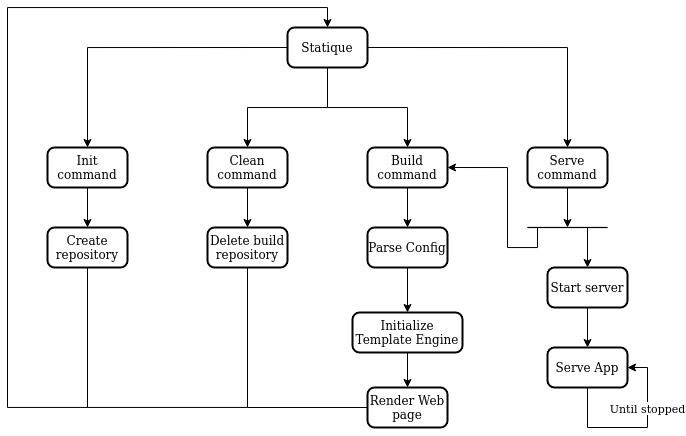

The diagram above was exported from draw.io. Its source (the exported page's mxGraphModel, read from the mxfile embedded in the PNG):
<mxGraphModel dx="2102" dy="607" grid="1" gridSize="10" guides="1" tooltips="1" connect="1" arrows="1" fold="1" page="1" pageScale="1" pageWidth="827" pageHeight="1169" math="0" shadow="0">
  <root>
    <mxCell id="WIyWlLk6GJQsqaUBKTNV-0" />
    <mxCell id="WIyWlLk6GJQsqaUBKTNV-1" parent="WIyWlLk6GJQsqaUBKTNV-0" />
    <mxCell id="5YpRdQenruz4FYWCmpL7-27" style="edgeStyle=orthogonalEdgeStyle;rounded=0;orthogonalLoop=1;jettySize=auto;html=1;exitX=0;exitY=0.5;exitDx=0;exitDy=0;entryX=0.5;entryY=0;entryDx=0;entryDy=0;" edge="1" parent="WIyWlLk6GJQsqaUBKTNV-1" source="5YpRdQenruz4FYWCmpL7-3" target="5YpRdQenruz4FYWCmpL7-6">
      <mxGeometry relative="1" as="geometry" />
    </mxCell>
    <mxCell id="5YpRdQenruz4FYWCmpL7-28" style="edgeStyle=orthogonalEdgeStyle;rounded=0;orthogonalLoop=1;jettySize=auto;html=1;" edge="1" parent="WIyWlLk6GJQsqaUBKTNV-1" source="5YpRdQenruz4FYWCmpL7-3" target="5YpRdQenruz4FYWCmpL7-25">
      <mxGeometry relative="1" as="geometry" />
    </mxCell>
    <mxCell id="5YpRdQenruz4FYWCmpL7-29" style="edgeStyle=orthogonalEdgeStyle;rounded=0;orthogonalLoop=1;jettySize=auto;html=1;" edge="1" parent="WIyWlLk6GJQsqaUBKTNV-1" source="5YpRdQenruz4FYWCmpL7-3" target="5YpRdQenruz4FYWCmpL7-4">
      <mxGeometry relative="1" as="geometry" />
    </mxCell>
    <mxCell id="5YpRdQenruz4FYWCmpL7-30" style="edgeStyle=orthogonalEdgeStyle;rounded=0;orthogonalLoop=1;jettySize=auto;html=1;exitX=1;exitY=0.5;exitDx=0;exitDy=0;" edge="1" parent="WIyWlLk6GJQsqaUBKTNV-1" source="5YpRdQenruz4FYWCmpL7-3" target="5YpRdQenruz4FYWCmpL7-7">
      <mxGeometry relative="1" as="geometry" />
    </mxCell>
    <mxCell id="5YpRdQenruz4FYWCmpL7-3" value="Statique" style="rounded=1;whiteSpace=wrap;html=1;absoluteArcSize=1;arcSize=14;strokeWidth=2;" vertex="1" parent="WIyWlLk6GJQsqaUBKTNV-1">
      <mxGeometry x="240" y="200" width="80" height="40" as="geometry" />
    </mxCell>
    <mxCell id="5YpRdQenruz4FYWCmpL7-15" value="" style="edgeStyle=orthogonalEdgeStyle;rounded=0;orthogonalLoop=1;jettySize=auto;html=1;" edge="1" parent="WIyWlLk6GJQsqaUBKTNV-1" source="5YpRdQenruz4FYWCmpL7-4">
      <mxGeometry relative="1" as="geometry">
        <mxPoint x="360" y="400" as="targetPoint" />
      </mxGeometry>
    </mxCell>
    <mxCell id="5YpRdQenruz4FYWCmpL7-4" value="Build command" style="rounded=1;whiteSpace=wrap;html=1;absoluteArcSize=1;arcSize=14;strokeWidth=2;" vertex="1" parent="WIyWlLk6GJQsqaUBKTNV-1">
      <mxGeometry x="320" y="320" width="80" height="40" as="geometry" />
    </mxCell>
    <mxCell id="5YpRdQenruz4FYWCmpL7-14" value="" style="edgeStyle=orthogonalEdgeStyle;rounded=0;orthogonalLoop=1;jettySize=auto;html=1;" edge="1" parent="WIyWlLk6GJQsqaUBKTNV-1" source="5YpRdQenruz4FYWCmpL7-6" target="5YpRdQenruz4FYWCmpL7-11">
      <mxGeometry relative="1" as="geometry" />
    </mxCell>
    <mxCell id="5YpRdQenruz4FYWCmpL7-6" value="Init command" style="rounded=1;whiteSpace=wrap;html=1;absoluteArcSize=1;arcSize=14;strokeWidth=2;" vertex="1" parent="WIyWlLk6GJQsqaUBKTNV-1">
      <mxGeometry y="320" width="80" height="40" as="geometry" />
    </mxCell>
    <mxCell id="5YpRdQenruz4FYWCmpL7-23" value="" style="edgeStyle=orthogonalEdgeStyle;rounded=0;orthogonalLoop=1;jettySize=auto;html=1;" edge="1" parent="WIyWlLk6GJQsqaUBKTNV-1" source="5YpRdQenruz4FYWCmpL7-7">
      <mxGeometry relative="1" as="geometry">
        <mxPoint x="520" y="400.0000000000001" as="targetPoint" />
      </mxGeometry>
    </mxCell>
    <mxCell id="5YpRdQenruz4FYWCmpL7-7" value="Serve command" style="rounded=1;whiteSpace=wrap;html=1;absoluteArcSize=1;arcSize=14;strokeWidth=2;" vertex="1" parent="WIyWlLk6GJQsqaUBKTNV-1">
      <mxGeometry x="480" y="320" width="80" height="40" as="geometry" />
    </mxCell>
    <mxCell id="5YpRdQenruz4FYWCmpL7-11" value="Create repository" style="rounded=1;whiteSpace=wrap;html=1;absoluteArcSize=1;arcSize=14;strokeWidth=2;" vertex="1" parent="WIyWlLk6GJQsqaUBKTNV-1">
      <mxGeometry y="400" width="80" height="40" as="geometry" />
    </mxCell>
    <mxCell id="5YpRdQenruz4FYWCmpL7-31" style="edgeStyle=orthogonalEdgeStyle;rounded=0;orthogonalLoop=1;jettySize=auto;html=1;entryX=1;entryY=0.5;entryDx=0;entryDy=0;" edge="1" parent="WIyWlLk6GJQsqaUBKTNV-1" target="5YpRdQenruz4FYWCmpL7-4">
      <mxGeometry relative="1" as="geometry">
        <mxPoint x="490" y="400" as="sourcePoint" />
        <Array as="points">
          <mxPoint x="460" y="420" />
          <mxPoint x="460" y="340" />
        </Array>
      </mxGeometry>
    </mxCell>
    <mxCell id="5YpRdQenruz4FYWCmpL7-24" value="" style="edgeStyle=orthogonalEdgeStyle;rounded=0;orthogonalLoop=1;jettySize=auto;html=1;" edge="1" parent="WIyWlLk6GJQsqaUBKTNV-1" source="5YpRdQenruz4FYWCmpL7-25" target="5YpRdQenruz4FYWCmpL7-26">
      <mxGeometry relative="1" as="geometry" />
    </mxCell>
    <mxCell id="5YpRdQenruz4FYWCmpL7-25" value="Clean command" style="rounded=1;whiteSpace=wrap;html=1;absoluteArcSize=1;arcSize=14;strokeWidth=2;" vertex="1" parent="WIyWlLk6GJQsqaUBKTNV-1">
      <mxGeometry x="160" y="320" width="80" height="40" as="geometry" />
    </mxCell>
    <mxCell id="5YpRdQenruz4FYWCmpL7-49" value="" style="edgeStyle=orthogonalEdgeStyle;rounded=0;orthogonalLoop=1;jettySize=auto;html=1;entryX=0.5;entryY=0;entryDx=0;entryDy=0;" edge="1" parent="WIyWlLk6GJQsqaUBKTNV-1" source="5YpRdQenruz4FYWCmpL7-26" target="5YpRdQenruz4FYWCmpL7-3">
      <mxGeometry relative="1" as="geometry">
        <mxPoint x="200" y="479.9999999999999" as="targetPoint" />
        <Array as="points">
          <mxPoint x="200" y="580" />
          <mxPoint x="-40" y="580" />
          <mxPoint x="-40" y="180" />
          <mxPoint x="280" y="180" />
        </Array>
      </mxGeometry>
    </mxCell>
    <mxCell id="5YpRdQenruz4FYWCmpL7-26" value="Delete build repository" style="rounded=1;whiteSpace=wrap;html=1;absoluteArcSize=1;arcSize=14;strokeWidth=2;" vertex="1" parent="WIyWlLk6GJQsqaUBKTNV-1">
      <mxGeometry x="160" y="400" width="80" height="40" as="geometry" />
    </mxCell>
    <mxCell id="5YpRdQenruz4FYWCmpL7-33" value="" style="shape=link;html=1;rounded=0;width=0.23255813953488413;" edge="1" parent="WIyWlLk6GJQsqaUBKTNV-1">
      <mxGeometry width="100" relative="1" as="geometry">
        <mxPoint x="480" y="400" as="sourcePoint" />
        <mxPoint x="560" y="400" as="targetPoint" />
      </mxGeometry>
    </mxCell>
    <mxCell id="5YpRdQenruz4FYWCmpL7-60" value="" style="edgeStyle=orthogonalEdgeStyle;rounded=0;orthogonalLoop=1;jettySize=auto;html=1;" edge="1" parent="WIyWlLk6GJQsqaUBKTNV-1" source="5YpRdQenruz4FYWCmpL7-34" target="5YpRdQenruz4FYWCmpL7-59">
      <mxGeometry relative="1" as="geometry" />
    </mxCell>
    <mxCell id="5YpRdQenruz4FYWCmpL7-34" value="Start server" style="rounded=1;whiteSpace=wrap;html=1;absoluteArcSize=1;arcSize=14;strokeWidth=2;" vertex="1" parent="WIyWlLk6GJQsqaUBKTNV-1">
      <mxGeometry x="500" y="440" width="80" height="40" as="geometry" />
    </mxCell>
    <mxCell id="5YpRdQenruz4FYWCmpL7-35" value="" style="endArrow=classic;html=1;rounded=0;" edge="1" parent="WIyWlLk6GJQsqaUBKTNV-1" target="5YpRdQenruz4FYWCmpL7-34">
      <mxGeometry width="50" height="50" relative="1" as="geometry">
        <mxPoint x="540" y="400" as="sourcePoint" />
        <mxPoint x="570" y="410" as="targetPoint" />
      </mxGeometry>
    </mxCell>
    <mxCell id="5YpRdQenruz4FYWCmpL7-37" value="Render Web page" style="rounded=1;whiteSpace=wrap;html=1;absoluteArcSize=1;arcSize=14;strokeWidth=2;" vertex="1" parent="WIyWlLk6GJQsqaUBKTNV-1">
      <mxGeometry x="320" y="560" width="80" height="40" as="geometry" />
    </mxCell>
    <mxCell id="5YpRdQenruz4FYWCmpL7-44" value="" style="edgeStyle=orthogonalEdgeStyle;rounded=0;orthogonalLoop=1;jettySize=auto;html=1;" edge="1" parent="WIyWlLk6GJQsqaUBKTNV-1" source="5YpRdQenruz4FYWCmpL7-45" target="5YpRdQenruz4FYWCmpL7-46">
      <mxGeometry relative="1" as="geometry" />
    </mxCell>
    <mxCell id="5YpRdQenruz4FYWCmpL7-45" value="Parse Config" style="rounded=1;whiteSpace=wrap;html=1;absoluteArcSize=1;arcSize=14;strokeWidth=2;" vertex="1" parent="WIyWlLk6GJQsqaUBKTNV-1">
      <mxGeometry x="320" y="400" width="80" height="40" as="geometry" />
    </mxCell>
    <mxCell id="5YpRdQenruz4FYWCmpL7-47" value="" style="edgeStyle=orthogonalEdgeStyle;rounded=0;orthogonalLoop=1;jettySize=auto;html=1;" edge="1" parent="WIyWlLk6GJQsqaUBKTNV-1" source="5YpRdQenruz4FYWCmpL7-46" target="5YpRdQenruz4FYWCmpL7-37">
      <mxGeometry relative="1" as="geometry" />
    </mxCell>
    <mxCell id="5YpRdQenruz4FYWCmpL7-46" value="Initialize Template Engine" style="rounded=1;whiteSpace=wrap;html=1;absoluteArcSize=1;arcSize=14;strokeWidth=2;" vertex="1" parent="WIyWlLk6GJQsqaUBKTNV-1">
      <mxGeometry x="305" y="485" width="110" height="40" as="geometry" />
    </mxCell>
    <mxCell id="5YpRdQenruz4FYWCmpL7-52" value="" style="endArrow=none;html=1;rounded=0;exitX=0.5;exitY=1;exitDx=0;exitDy=0;" edge="1" parent="WIyWlLk6GJQsqaUBKTNV-1" source="5YpRdQenruz4FYWCmpL7-11">
      <mxGeometry width="50" height="50" relative="1" as="geometry">
        <mxPoint x="380" y="450" as="sourcePoint" />
        <mxPoint x="40" y="580" as="targetPoint" />
      </mxGeometry>
    </mxCell>
    <mxCell id="5YpRdQenruz4FYWCmpL7-58" value="" style="endArrow=none;html=1;rounded=0;entryX=0;entryY=0.5;entryDx=0;entryDy=0;" edge="1" parent="WIyWlLk6GJQsqaUBKTNV-1" target="5YpRdQenruz4FYWCmpL7-37">
      <mxGeometry width="50" height="50" relative="1" as="geometry">
        <mxPoint x="200" y="580" as="sourcePoint" />
        <mxPoint x="490" y="480" as="targetPoint" />
      </mxGeometry>
    </mxCell>
    <mxCell id="5YpRdQenruz4FYWCmpL7-59" value="Serve App" style="rounded=1;whiteSpace=wrap;html=1;absoluteArcSize=1;arcSize=14;strokeWidth=2;" vertex="1" parent="WIyWlLk6GJQsqaUBKTNV-1">
      <mxGeometry x="500" y="520" width="80" height="40" as="geometry" />
    </mxCell>
    <mxCell id="5YpRdQenruz4FYWCmpL7-61" value="" style="endArrow=classic;html=1;rounded=0;exitX=0.5;exitY=1;exitDx=0;exitDy=0;entryX=1;entryY=0.5;entryDx=0;entryDy=0;" edge="1" parent="WIyWlLk6GJQsqaUBKTNV-1" source="5YpRdQenruz4FYWCmpL7-59" target="5YpRdQenruz4FYWCmpL7-59">
      <mxGeometry width="50" height="50" relative="1" as="geometry">
        <mxPoint x="340" y="410" as="sourcePoint" />
        <mxPoint x="390" y="360" as="targetPoint" />
        <Array as="points">
          <mxPoint x="540" y="600" />
          <mxPoint x="600" y="600" />
          <mxPoint x="600" y="540" />
        </Array>
      </mxGeometry>
    </mxCell>
    <mxCell id="5YpRdQenruz4FYWCmpL7-62" value="Until stopped" style="edgeLabel;html=1;align=center;verticalAlign=middle;resizable=0;points=[];" vertex="1" connectable="0" parent="5YpRdQenruz4FYWCmpL7-61">
      <mxGeometry x="-0.157" y="-1" relative="1" as="geometry">
        <mxPoint x="24" y="-21" as="offset" />
      </mxGeometry>
    </mxCell>
  </root>
</mxGraphModel>